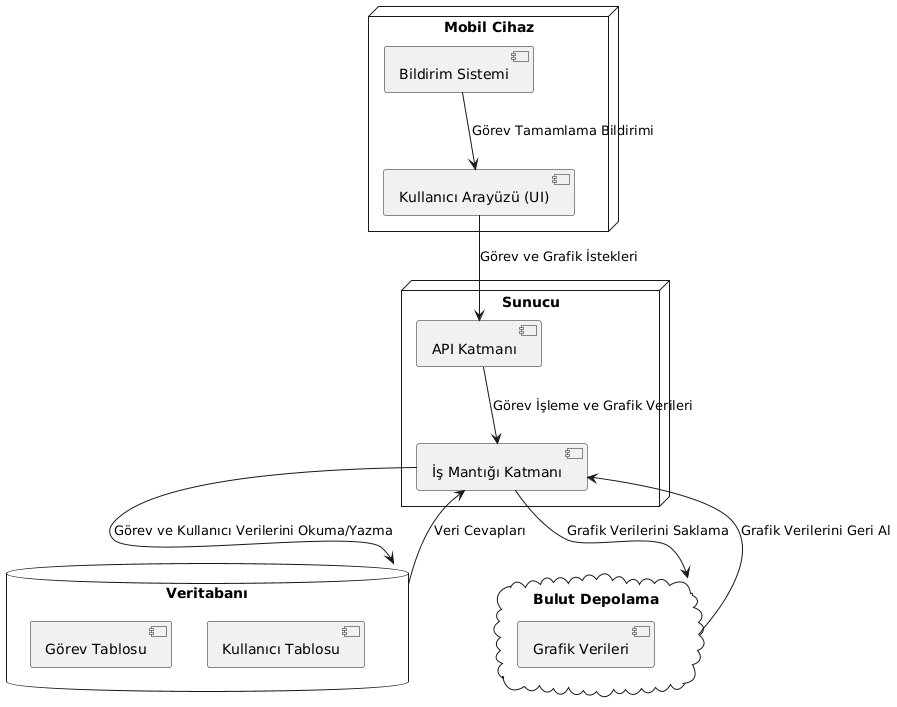

The diagram above was rendered by PlantUML. Its source (embedded in the PNG):
@startuml
node "Mobil Cihaz" as MobileDevice {
  [Kullanıcı Arayüzü (UI)] as UI
  [Bildirim Sistemi] as Notification
}

node "Sunucu" as Server {
  [API Katmanı] as API
  [İş Mantığı Katmanı] as BusinessLogic
}

database "Veritabanı" as Database {
  [Görev Tablosu]
  [Kullanıcı Tablosu]
}

cloud "Bulut Depolama" as Cloud {
  [Grafik Verileri]
}

UI --> API : "Görev ve Grafik İstekleri"
API --> BusinessLogic : "Görev İşleme ve Grafik Verileri"
BusinessLogic --> Database : "Görev ve Kullanıcı Verilerini Okuma/Yazma"
Database --> BusinessLogic : "Veri Cevapları"
BusinessLogic --> Cloud : "Grafik Verilerini Saklama"
Cloud --> BusinessLogic : "Grafik Verilerini Geri Al"
Notification --> UI : "Görev Tamamlama Bildirimi"
@enduml